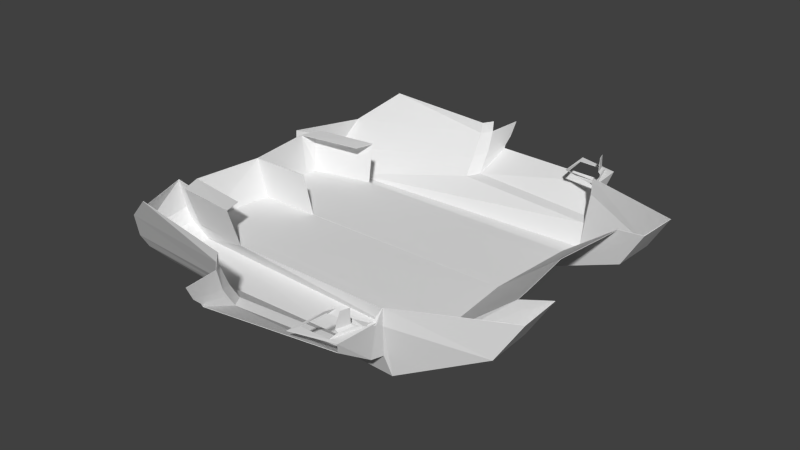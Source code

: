 # Source: tank-retro_wreckage.blend  (saved by Blender 2.77.0; exported with 4.5.12 LTS)
import bpy
from mathutils import Matrix  # noqa: F401  (used for matrix-valued properties, if any)

bpy.ops.wm.read_factory_settings(use_empty=True)
scene = bpy.context.scene
scene.name = 'Scene'

# ---- collections
col_collection_1 = bpy.data.collections.new('Collection 1'); scene.collection.children.link(col_collection_1)

# ---- materials (node trees are filled in below, after node groups)
mat_material = bpy.data.materials.new('Material')
mat_material.alpha_threshold = 0.0
mat_material.use_transparent_shadow = False
mat_material.roughness = 0.5
mat_material.line_color = (0.0, 0.0, 0.0, 1.0)

# ---- material node trees

# ---- world
world_world = bpy.data.worlds.new('World'); scene.world = world_world
world_world.color = (0.05088, 0.05088, 0.05088)
world_world.use_sun_shadow = False
world_world.sun_shadow_jitter_overblur = 0.0
world_world.cycles.sampling_method = 'NONE'
world_world.cycles.sample_map_resolution = 256

# ---- meshes
me_cube = bpy.data.meshes.new('Cube')
me_cube.from_pydata([(4.368, 0.0, 0.6852), (4.582, -2.665, 0.6834), (-3.623, -2.641, 0.6841), (-3.354, 0.0, 0.653), (4.606, -3.178, 0.6742), (-3.582, -3.152, 0.6847), (4.283, -3.104, 0.05025), (-5.732, -2.682, 0.01504), (4.292, -4.87, 0.01025), (-5.581, -4.472, 0.006041), (7.872, -3.886, 2.614), (7.801, -2.385, 2.614), (7.085, -4.118, 1.339), (7.026, -2.533, 1.339), (-6.859, -2.818, 1.964), (-6.061, -5.356, 1.848), (-6.588, -4.837, 0.7413), (-6.78, -2.667, 0.9169), (-6.527, -2.635, 0.4387), (-6.423, -4.634, 0.3049), (-4.545, -6.04, 3.056), (4.225, -5.149, 0.7963), (-0.9956, -5.591, 0.8364), (-0.8951, -6.352, 2.708), (4.338, -5.306, 2.433), (4.324, -5.296, 1.849), (-0.9928, -5.963, 1.461), (-0.9413, -6.325, 2.31), (-1.002, -5.778, 1.149), (4.138, -5.57, 0.8345), (-0.7141, -6.034, 0.8675), (-0.6272, -6.639, 2.747), (4.318, -5.553, 2.019), (4.319, -5.555, 2.075), (-0.7034, -6.453, 1.599), (-0.6675, -6.66, 2.351), (-0.7135, -6.287, 1.305), (4.099, -6.808, 1.672), (-0.5638, -7.321, 1.492), (2.746, -7.312, 2.053), (4.207, -6.935, 2.055), (-0.5412, -7.648, 1.887), (-0.4947, -7.904, 2.396), (-0.5731, -7.371, 1.608), (2.867, -6.01, 2.066), (4.234, -5.866, 2.086), (4.233, -5.864, 2.036), (3.904, -6.914, 2.067), (2.888, -6.94, 2.065), (3.1, -5.768, 2.153), (4.126, -6.161, 2.195), (3.972, -6.653, 2.177), (4.02, -6.215, 2.246), (3.879, -6.666, 2.229), (4.03, -6.238, 2.747), (3.941, -6.525, 2.743), (6.481, -0.005467, 2.401), (6.764, -2.176, 2.405), (6.803, -2.626, 2.399), (-3.71, -3.508, 2.058), (-3.755, 0.0, 2.042), (-3.903, -2.843, 2.041), (-5.937, -2.328, 0.6415), (-5.574, 0.0, 0.653), (-5.891, -2.883, 0.6048), (-6.007, -3.278, 2.034), (-5.983, 0.0, 2.042), (-6.305, -2.495, 2.036)], [], [(0, 1, 2, 3), (0, 56, 57, 1), (1, 57, 58, 4), (2, 1, 4, 5), (18, 7, 9, 19), (4, 58, 11, 13, 6), (5, 4, 6, 7), (15, 16, 26, 27), (7, 6, 8, 9), (6, 13, 12, 8), (13, 11, 10, 12), (14, 17, 16, 15), (17, 18, 19, 16), (28, 22, 30, 36), (20, 15, 27, 23), (16, 19, 28, 26), (8, 12, 25, 21), (12, 10, 24, 25), (9, 8, 21, 22), (19, 9, 22, 28), (30, 29, 37, 38), (23, 27, 35, 31), (25, 24, 32, 33), (22, 21, 29, 30), (21, 25, 33, 29), (27, 26, 34, 35), (26, 28, 36, 34), (29, 33, 40, 37), (35, 34, 41, 42), (34, 36, 43, 41), (36, 30, 38, 43), (33, 32, 46, 45), (32, 44, 49, 46), (39, 40, 47, 48), (44, 39, 48, 49), (40, 33, 45, 47), (47, 45, 50, 51), (53, 52, 54, 55), (51, 50, 52, 53), (14, 59, 5, 7, 18, 17), (3, 2, 62, 63), (59, 61, 67, 65), (62, 67, 66, 63), (67, 62, 64, 65), (2, 5, 64, 62), (5, 59, 65, 64), (60, 3, 63, 66)])
_uv = me_cube.uv_layers.new(name='UVMap')
_uv.uv.foreach_set('vector', [0.231, 0.4378, 0.2313, 0.4378, 0.2313, 0.4389, 0.231, 0.4389, 0.231, 0.4378, 0.231, 0.4374, 0.2313, 0.4374, 0.2313, 0.4378, 0.2313, 0.4378, 0.2313, 0.4374, 0.2314, 0.4374, 0.2314, 0.4378, 0.2313, 0.4389, 0.2313, 0.4378, 0.2314, 0.4378, 0.2314, 0.4389, 0.4538, 0.2858, 0.4538, 0.2857, 0.4541, 0.2857, 0.4541, 0.2858, 0.2301, 0.4379, 0.2298, 0.4376, 0.2298, 0.4374, 0.23, 0.4376, 0.2302, 0.438, 0.2301, 0.4391, 0.2301, 0.4379, 0.2302, 0.438, 0.2302, 0.4394, 0.2292, 0.4375, 0.2293, 0.4374, 0.2293, 0.4382, 0.2291, 0.4382, 0.4538, 0.2857, 0.4538, 0.2843, 0.4541, 0.2843, 0.4541, 0.2857, 0.4538, 0.2843, 0.4538, 0.2839, 0.4541, 0.2839, 0.4541, 0.2843, 0.4535, 0.2867, 0.4535, 0.2865, 0.4537, 0.2865, 0.4537, 0.2867, 0.4539, 0.2866, 0.4539, 0.2868, 0.4537, 0.2868, 0.4537, 0.2866, 0.4539, 0.2868, 0.4539, 0.2869, 0.4537, 0.2869, 0.4537, 0.2868, 0.2308, 0.4402, 0.2308, 0.4403, 0.2308, 0.4402, 0.2308, 0.4402, 0.229, 0.4377, 0.2292, 0.4375, 0.2291, 0.4382, 0.229, 0.4382, 0.2293, 0.4374, 0.2294, 0.4375, 0.2293, 0.4382, 0.2293, 0.4382, 0.2295, 0.439, 0.2293, 0.4394, 0.2292, 0.439, 0.2294, 0.439, 0.2293, 0.4394, 0.2291, 0.4395, 0.2291, 0.439, 0.2292, 0.439, 0.2295, 0.4376, 0.2295, 0.439, 0.2294, 0.439, 0.2294, 0.4382, 0.2294, 0.4375, 0.2295, 0.4376, 0.2294, 0.4382, 0.2293, 0.4382, 0.2297, 0.4396, 0.2297, 0.4403, 0.2295, 0.4403, 0.2295, 0.4396, 0.2308, 0.4399, 0.2308, 0.44, 0.2308, 0.44, 0.2308, 0.4399, 0.2291, 0.4399, 0.2291, 0.4398, 0.2291, 0.4399, 0.2291, 0.4399, 0.2297, 0.4396, 0.2297, 0.4403, 0.2297, 0.4403, 0.2297, 0.4396, 0.2291, 0.4401, 0.2291, 0.4399, 0.2291, 0.4399, 0.2291, 0.4401, 0.2308, 0.44, 0.2308, 0.4401, 0.2308, 0.4401, 0.2308, 0.44, 0.2308, 0.4401, 0.2308, 0.4402, 0.2308, 0.4402, 0.2308, 0.4401, 0.2291, 0.4401, 0.2291, 0.4399, 0.2293, 0.4399, 0.2293, 0.4399, 0.2308, 0.44, 0.2308, 0.4401, 0.2306, 0.44, 0.2306, 0.4399, 0.2308, 0.4401, 0.2308, 0.4402, 0.2306, 0.4401, 0.2306, 0.44, 0.2308, 0.4402, 0.2308, 0.4402, 0.2306, 0.4401, 0.2306, 0.4401, 0.231, 0.4397, 0.231, 0.4397, 0.231, 0.4396, 0.231, 0.4396, 0.2312, 0.4405, 0.231, 0.4405, 0.231, 0.4405, 0.2312, 0.4405, 0.2305, 0.4405, 0.2302, 0.4405, 0.2303, 0.4405, 0.2304, 0.4405, 0.2305, 0.4403, 0.2305, 0.4405, 0.2304, 0.4405, 0.2304, 0.4403, 0.2302, 0.4405, 0.2302, 0.4403, 0.2303, 0.4403, 0.2303, 0.4405, 0.4242, 0.243, 0.4244, 0.243, 0.4243, 0.243, 0.4243, 0.243, 0.4254, 0.243, 0.4255, 0.243, 0.4255, 0.2431, 0.4254, 0.2431, 0.4244, 0.2428, 0.4244, 0.2428, 0.4244, 0.2428, 0.4244, 0.2428, 0.2299, 0.4395, 0.2299, 0.4391, 0.2301, 0.4391, 0.2302, 0.4394, 0.2302, 0.4395, 0.2301, 0.4396, 0.231, 0.4389, 0.2313, 0.4389, 0.2313, 0.4392, 0.231, 0.4392, 0.2317, 0.4398, 0.2317, 0.4398, 0.2315, 0.4398, 0.2315, 0.4398, 0.2291, 0.4402, 0.2293, 0.4402, 0.2293, 0.4405, 0.2291, 0.4405, 0.2293, 0.4402, 0.2291, 0.4402, 0.2291, 0.4401, 0.2293, 0.4401, 0.2313, 0.4389, 0.2314, 0.4389, 0.2314, 0.4392, 0.2313, 0.4392, 0.2316, 0.4398, 0.2313, 0.4398, 0.2313, 0.4395, 0.2316, 0.4395, 0.2308, 0.4389, 0.231, 0.4389, 0.231, 0.4392, 0.2308, 0.4391])
me_cube.materials.append(mat_material)
me_cube.use_remesh_preserve_volume = False
me_cube.use_remesh_preserve_attributes = False
me_cube.use_mirror_vertex_groups = False
me_cube.update()

# ---- objects
ob_cube = bpy.data.objects.new('Cube', me_cube)

# ---- transforms, parenting, visibility, modifiers, constraints
ob_cube.location = (0.0, 0.0, 0.0)
ob_cube.lock_rotations_4d = False
ob_cube.empty_display_type = 'ARROWS'
ob_cube.lineart.crease_threshold = 0.0
_m = ob_cube.modifiers.new('Mirror', 'MIRROR')
_m.use_axis = (False, True, False)
_m.use_clip = True
_m.use_mirror_vertex_groups = False
_m.use_mirror_merge = False
_m = ob_cube.modifiers.new('Solidify', 'SOLIDIFY')
_m.use_even_offset = True
_m.nonmanifold_thickness_mode = 'FIXED'
_m.nonmanifold_merge_threshold = 0.0003

# ---- collection membership
col_collection_1.objects.link(ob_cube)

# ---- scene / render settings (as saved in the file)
scene.frame_start = 1; scene.frame_end = 250; scene.frame_set(1)
scene.render.engine = 'BLENDER_EEVEE_NEXT'
scene.render.resolution_percentage = 50
scene.render.dither_intensity = 0.0
scene.cycles.use_denoising = False
scene.cycles.samples = 10
scene.cycles.sampling_pattern = 'TABULATED_SOBOL'
scene.cycles.light_sampling_threshold = 0.0
scene.cycles.use_adaptive_sampling = False
scene.cycles.use_light_tree = False
scene.cycles.blur_glossy = 0.0
scene.cycles.pixel_filter_type = 'GAUSSIAN'
scene.cycles.sample_clamp_indirect = 0.0
scene.view_settings.view_transform = 'Standard'
bpy.context.view_layer.update()

# ---- added for rendering (the .blend has no active camera and no usable light): camera, sun
cam_auto = bpy.data.cameras.new('AutoCamera')
cam_auto.lens = 50.0
cam_auto.sensor_width = 36.0
cam_auto.clip_end = 1000.0
ob_auto_camera = bpy.data.objects.new('AutoCamera', cam_auto)
scene.collection.objects.link(ob_auto_camera)
ob_auto_camera.location = (20.6969, -24.2282, 17.6845)
ob_auto_camera.rotation_euler = (1.09748, -7.21219e-08, 0.694738)
scene.camera = ob_auto_camera
light_auto_sun = bpy.data.lights.new('AutoSun', 'SUN')
light_auto_sun.energy = 3.0
light_auto_sun.angle = 0.0523599
ob_auto_sun = bpy.data.objects.new('AutoSun', light_auto_sun)
scene.collection.objects.link(ob_auto_sun)
ob_auto_sun.rotation_euler = (0.872665, 0.174533, 0.523599)
bpy.context.view_layer.update()
